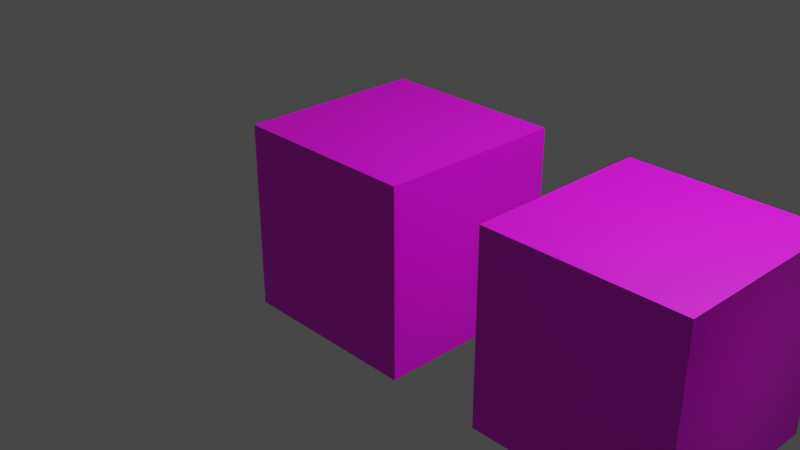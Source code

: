 # Source: 22_node_groups.blend  (saved by Blender 5.2.29; exported with 4.5.12 LTS)
import bpy
from mathutils import Matrix  # noqa: F401  (used for matrix-valued properties, if any)

bpy.ops.wm.read_factory_settings(use_empty=True)
scene = bpy.context.scene
scene.name = 'Scene'

# ---- collections
col_collection = bpy.data.collections.new('Collection'); scene.collection.children.link(col_collection)

# ---- images (referenced by path relative to the original .blend; pixels are not part of the script)
import os
ASSET_DIR = os.environ.get("B2B_ASSET_DIR", "")  # directory of the original .blend (textures are referenced by path, not embedded)
HERE = os.path.dirname(os.path.abspath(__file__))  # packed textures are extracted next to this script under _unpacked/

def load_image(name, relpath, width, height, colorspace="sRGB"):
    """Load a texture the original file referenced (path relative to the .blend, or extracted next to this script)."""
    p = next((c for c in (os.path.join(HERE, relpath), os.path.join(ASSET_DIR, relpath)) if relpath and os.path.exists(c)), "")
    if p:
        img = bpy.data.images.load(p, check_existing=True)
        img.name = name
    else:  # same state as the original file: an image datablock whose file is absent (Cycles renders it pink)
        img = bpy.data.images.new(name, width, height)
        img.source = "FILE"
        img.filepath = "//" + (relpath or name)
    img.colorspace_settings.name = colorspace
    return img
img_untitled = load_image('Untitled', '', 1024, 1024, 'sRGB')
img_untitled_001 = load_image('Untitled.001', '', 1024, 1024, 'sRGB')

# ---- materials (node trees are filled in below, after node groups)
mat_ref = bpy.data.materials.new('Ref')
mat_ref.alpha_threshold = 0.0
mat_ref.use_backface_culling_lightprobe_volume = False
mat_ref.use_transparent_shadow = False
mat_ref.roughness = 0.5
mat_ref.line_color = (0.0, 0.0, 0.0, 1.0)
mat_out = bpy.data.materials.new('out')
mat_out.alpha_threshold = 0.0
mat_out.use_backface_culling_lightprobe_volume = False
mat_out.use_transparent_shadow = False
mat_out.roughness = 0.5
mat_out.line_color = (0.0, 0.0, 0.0, 1.0)
mat_in = bpy.data.materials.new('in')
mat_in.alpha_threshold = 0.0
mat_in.use_backface_culling_lightprobe_volume = False
mat_in.use_transparent_shadow = False
mat_in.roughness = 0.5
mat_in.line_color = (0.0, 0.0, 0.0, 1.0)
mat_nested = bpy.data.materials.new('nested')
mat_nested.alpha_threshold = 0.0
mat_nested.use_backface_culling_lightprobe_volume = False
mat_nested.use_transparent_shadow = False
mat_nested.roughness = 0.5
mat_nested.line_color = (0.0, 0.0, 0.0, 1.0)
mat_2groups = bpy.data.materials.new('2groups')
mat_2groups.alpha_threshold = 0.0
mat_2groups.use_backface_culling_lightprobe_volume = False
mat_2groups.use_transparent_shadow = False
mat_2groups.roughness = 0.5
mat_2groups.line_color = (0.0, 0.0, 0.0, 1.0)
mat_test_001 = bpy.data.materials.new('test.001')
mat_test_001.alpha_threshold = 0.0
mat_test_001.use_backface_culling_lightprobe_volume = False
mat_test_001.use_transparent_shadow = False
mat_test_001.roughness = 0.5
mat_test_001.line_color = (0.0, 0.0, 0.0, 1.0)

# ---- node groups
ng_gltf_material_output = bpy.data.node_groups.new('glTF Material Output', 'ShaderNodeTree')
_s = ng_gltf_material_output.interface.new_socket(name='Occlusion', in_out='INPUT', socket_type='NodeSocketFloat')
_s = ng_gltf_material_output.interface.new_socket(name='Thickness', in_out='INPUT', socket_type='NodeSocketFloat')
_s = ng_gltf_material_output.interface.new_socket(name='Dispersion', in_out='INPUT', socket_type='NodeSocketFloat')
_s = ng_gltf_material_output.interface.new_socket(name='Iridescence Factor', in_out='INPUT', socket_type='NodeSocketFloat')
_s = ng_gltf_material_output.interface.new_socket(name='Iridescence Thickness Minimum', in_out='INPUT', socket_type='NodeSocketFloat')
_s.default_value = 100.0
_N = ng_gltf_material_output.nodes; _L = ng_gltf_material_output.links
n0 = _N.new('NodeGroupOutput'); n0.name = 'Group Output'; n0.location = (0, 0)
n1 = _N.new('NodeGroupInput'); n1.name = 'Group Input'; n1.location = (-200, 0)
n0.is_active_output = True
ng_nodegroup = bpy.data.node_groups.new('NodeGroup', 'ShaderNodeTree')
_s = ng_nodegroup.interface.new_socket(name='BSDF2', in_out='OUTPUT', socket_type='NodeSocketShader')
_N = ng_nodegroup.nodes; _L = ng_nodegroup.links
n0 = _N.new('ShaderNodeBsdfPrincipled'); n0.name = 'Principled BSDF'; n0.location = (281, 62)
n0.distribution = 'GGX'
n0.subsurface_method = 'RANDOM_WALK_SKIN'
n0.inputs[3].default_value = 1.45
n0.inputs[27].default_value = (0.0, 0.0, 0.0, 1.0)
n0.inputs[28].default_value = 1.0
n1 = _N.new('ShaderNodeTexImage'); n1.name = 'Image Texture'; n1.location = (-281, -62)
n1.image = img_untitled
n2 = _N.new('NodeGroupInput'); n2.name = 'Group Input'; n2.location = (-481, 0)
n3 = _N.new('NodeGroupOutput'); n3.name = 'Group Output'; n3.location = (571, 0)
_L.new(n0.outputs[0], n3.inputs[0])
_L.new(n1.outputs[0], n0.inputs[0])
n3.is_active_output = True
ng_nodegroup_002 = bpy.data.node_groups.new('NodeGroup.002', 'ShaderNodeTree')
_s = ng_nodegroup_002.interface.new_socket(name='BSDF', in_out='OUTPUT', socket_type='NodeSocketShader')
_s = ng_nodegroup_002.interface.new_socket(name='Base Color', in_out='INPUT', socket_type='NodeSocketColor')
_s.default_value = (0.8, 0.8, 0.8, 1.0)
_s = ng_nodegroup_002.interface.new_socket(name='Subsurface', in_out='INPUT', socket_type='NodeSocketFloat')
_s.subtype = 'FACTOR'
_s.min_value = 0.0
_s.max_value = 1.0
_s = ng_nodegroup_002.interface.new_socket(name='Subsurface Radius', in_out='INPUT', socket_type='NodeSocketVector')
_s.default_value = (1.0, 0.2, 0.1)
_s.min_value = 0.0
_s.max_value = 100.0
_s = ng_nodegroup_002.interface.new_socket(name='Subsurface Color', in_out='INPUT', socket_type='NodeSocketColor')
_s.default_value = (0.8, 0.8, 0.8, 1.0)
_s = ng_nodegroup_002.interface.new_socket(name='Subsurface IOR', in_out='INPUT', socket_type='NodeSocketFloat')
_s.subtype = 'FACTOR'
_s.default_value = 1.4
_s.min_value = 1.01
_s.max_value = 3.8
_s = ng_nodegroup_002.interface.new_socket(name='Subsurface Anisotropy', in_out='INPUT', socket_type='NodeSocketFloat')
_s.subtype = 'FACTOR'
_s.min_value = 0.0
_s.max_value = 1.0
_s = ng_nodegroup_002.interface.new_socket(name='Metallic', in_out='INPUT', socket_type='NodeSocketFloat')
_s.subtype = 'FACTOR'
_s.min_value = 0.0
_s.max_value = 1.0
_s = ng_nodegroup_002.interface.new_socket(name='Specular', in_out='INPUT', socket_type='NodeSocketFloat')
_s.subtype = 'FACTOR'
_s.default_value = 0.5
_s.min_value = 0.0
_s.max_value = 1.0
_s = ng_nodegroup_002.interface.new_socket(name='Specular Tint', in_out='INPUT', socket_type='NodeSocketFloat')
_s.subtype = 'FACTOR'
_s.min_value = 0.0
_s.max_value = 1.0
_s = ng_nodegroup_002.interface.new_socket(name='Roughness', in_out='INPUT', socket_type='NodeSocketFloat')
_s.subtype = 'FACTOR'
_s.default_value = 0.5
_s.min_value = 0.0
_s.max_value = 1.0
_s = ng_nodegroup_002.interface.new_socket(name='Anisotropic', in_out='INPUT', socket_type='NodeSocketFloat')
_s.subtype = 'FACTOR'
_s.min_value = 0.0
_s.max_value = 1.0
_s = ng_nodegroup_002.interface.new_socket(name='Anisotropic Rotation', in_out='INPUT', socket_type='NodeSocketFloat')
_s.subtype = 'FACTOR'
_s.min_value = 0.0
_s.max_value = 1.0
_s = ng_nodegroup_002.interface.new_socket(name='Sheen', in_out='INPUT', socket_type='NodeSocketFloat')
_s.subtype = 'FACTOR'
_s.min_value = 0.0
_s.max_value = 1.0
_s = ng_nodegroup_002.interface.new_socket(name='Sheen Tint', in_out='INPUT', socket_type='NodeSocketFloat')
_s.subtype = 'FACTOR'
_s.default_value = 0.5
_s.min_value = 0.0
_s.max_value = 1.0
_s = ng_nodegroup_002.interface.new_socket(name='Clearcoat', in_out='INPUT', socket_type='NodeSocketFloat')
_s.subtype = 'FACTOR'
_s.min_value = 0.0
_s.max_value = 1.0
_s = ng_nodegroup_002.interface.new_socket(name='Clearcoat Roughness', in_out='INPUT', socket_type='NodeSocketFloat')
_s.subtype = 'FACTOR'
_s.default_value = 0.03
_s.min_value = 0.0
_s.max_value = 1.0
_s = ng_nodegroup_002.interface.new_socket(name='IOR', in_out='INPUT', socket_type='NodeSocketFloat')
_s.default_value = 1.45
_s.min_value = 0.0
_s.max_value = 1000.0
_s = ng_nodegroup_002.interface.new_socket(name='Transmission', in_out='INPUT', socket_type='NodeSocketFloat')
_s.subtype = 'FACTOR'
_s.min_value = 0.0
_s.max_value = 1.0
_s = ng_nodegroup_002.interface.new_socket(name='Transmission Roughness', in_out='INPUT', socket_type='NodeSocketFloat')
_s.subtype = 'FACTOR'
_s.min_value = 0.0
_s.max_value = 1.0
_s = ng_nodegroup_002.interface.new_socket(name='Emission', in_out='INPUT', socket_type='NodeSocketColor')
_s = ng_nodegroup_002.interface.new_socket(name='Emission Strength', in_out='INPUT', socket_type='NodeSocketFloat')
_s.default_value = 1.0
_s.min_value = 0.0
_s.max_value = 1e+06
_s = ng_nodegroup_002.interface.new_socket(name='Alpha', in_out='INPUT', socket_type='NodeSocketFloat')
_s.subtype = 'FACTOR'
_s.default_value = 1.0
_s.min_value = 0.0
_s.max_value = 1.0
_s = ng_nodegroup_002.interface.new_socket(name='Normal', in_out='INPUT', socket_type='NodeSocketVector')
_s.min_value = -1.0
_s.max_value = 1.0
_s.hide_value = True
_s = ng_nodegroup_002.interface.new_socket(name='Clearcoat Normal', in_out='INPUT', socket_type='NodeSocketVector')
_s.min_value = -1.0
_s.max_value = 1.0
_s.hide_value = True
_s = ng_nodegroup_002.interface.new_socket(name='Tangent', in_out='INPUT', socket_type='NodeSocketVector')
_s.min_value = -1.0
_s.max_value = 1.0
_s.hide_value = True
_N = ng_nodegroup_002.nodes; _L = ng_nodegroup_002.links
n0 = _N.new('ShaderNodeBsdfPrincipled'); n0.name = 'Principled BSDF'; n0.location = (0, 0)
n0.distribution = 'GGX'
n0.subsurface_method = 'RANDOM_WALK_SKIN'
n0.inputs[8].default_value = 1.0
n0.inputs[21].default_value = 1.2
n0.inputs[26].default_value = (0.2, 0.2, 0.2, 1.0)
n1 = _N.new('NodeGroupInput'); n1.name = 'Group Input'; n1.location = (-200, 0)
n2 = _N.new('NodeGroupOutput'); n2.name = 'Group Output'; n2.location = (290, 0)
n3 = _N.new('ShaderNodeMix'); n3.name = 'Mix'; n3.location = (-170, -120)
n3.data_type = 'RGBA'
n4 = _N.new('ShaderNodeMix'); n4.name = 'Mix.001'; n4.location = (-270, -120)
n4.data_type = 'RGBA'
n4.inputs[6].default_value = (0.8, 0.8, 0.8, 1.0)
n4.inputs[7].default_value = (1.0, 1.0, 1.0, 1.0)
n5 = _N.new('ShaderNodeMix'); n5.name = 'Mix.002'; n5.location = (-170, -120)
n5.data_type = 'RGBA'
n5.inputs[6].default_value = (1.0, 1.0, 1.0, 1.0)
_L.new(n0.outputs[0], n2.inputs[0])
_L.new(n1.outputs[2], n0.inputs[9])
_L.new(n1.outputs[4], n0.inputs[11])
_L.new(n1.outputs[5], n0.inputs[12])
_L.new(n1.outputs[6], n0.inputs[1])
_L.new(n1.outputs[7], n0.inputs[13])
_L.new(n1.outputs[9], n0.inputs[2])
_L.new(n1.outputs[10], n0.inputs[15])
_L.new(n1.outputs[11], n0.inputs[16])
_L.new(n1.outputs[12], n0.inputs[24])
_L.new(n1.outputs[14], n0.inputs[19])
_L.new(n1.outputs[15], n0.inputs[20])
_L.new(n1.outputs[16], n0.inputs[3])
_L.new(n1.outputs[17], n0.inputs[18])
_L.new(n1.outputs[19], n0.inputs[27])
_L.new(n1.outputs[20], n0.inputs[28])
_L.new(n1.outputs[21], n0.inputs[4])
_L.new(n1.outputs[22], n0.inputs[5])
_L.new(n1.outputs[23], n0.inputs[23])
_L.new(n1.outputs[24], n0.inputs[17])
_L.new(n1.outputs[0], n3.inputs[6])
_L.new(n1.outputs[3], n3.inputs[7])
_L.new(n1.outputs[1], n3.inputs[0])
_L.new(n1.outputs[1], n0.inputs[10])
_L.new(n3.outputs[2], n0.inputs[0])
_L.new(n1.outputs[6], n4.inputs[0])
_L.new(n4.outputs[2], n5.inputs[7])
_L.new(n1.outputs[8], n5.inputs[0])
_L.new(n5.outputs[2], n0.inputs[14])
n2.is_active_output = True
ng_nodegroup_001 = bpy.data.node_groups.new('NodeGroup.001', 'ShaderNodeTree')
_s = ng_nodegroup_001.interface.new_socket(name='BSDF', in_out='OUTPUT', socket_type='NodeSocketShader')
_s = ng_nodegroup_001.interface.new_socket(name='Subsurface', in_out='INPUT', socket_type='NodeSocketFloat')
_s.subtype = 'FACTOR'
_s.min_value = 0.0
_s.max_value = 1.0
_s = ng_nodegroup_001.interface.new_socket(name='Subsurface Radius', in_out='INPUT', socket_type='NodeSocketVector')
_s.default_value = (1.0, 0.2, 0.1)
_s.min_value = 0.0
_s.max_value = 100.0
_s = ng_nodegroup_001.interface.new_socket(name='Subsurface Color', in_out='INPUT', socket_type='NodeSocketColor')
_s.default_value = (0.8, 0.8, 0.8, 1.0)
_s = ng_nodegroup_001.interface.new_socket(name='Subsurface IOR', in_out='INPUT', socket_type='NodeSocketFloat')
_s.subtype = 'FACTOR'
_s.default_value = 1.4
_s.min_value = 1.01
_s.max_value = 3.8
_s = ng_nodegroup_001.interface.new_socket(name='Subsurface Anisotropy', in_out='INPUT', socket_type='NodeSocketFloat')
_s.subtype = 'FACTOR'
_s.min_value = 0.0
_s.max_value = 1.0
_s = ng_nodegroup_001.interface.new_socket(name='Metallic', in_out='INPUT', socket_type='NodeSocketFloat')
_s.subtype = 'FACTOR'
_s.min_value = 0.0
_s.max_value = 1.0
_s = ng_nodegroup_001.interface.new_socket(name='Specular', in_out='INPUT', socket_type='NodeSocketFloat')
_s.subtype = 'FACTOR'
_s.default_value = 0.5
_s.min_value = 0.0
_s.max_value = 1.0
_s = ng_nodegroup_001.interface.new_socket(name='Specular Tint', in_out='INPUT', socket_type='NodeSocketFloat')
_s.subtype = 'FACTOR'
_s.min_value = 0.0
_s.max_value = 1.0
_s = ng_nodegroup_001.interface.new_socket(name='Roughness', in_out='INPUT', socket_type='NodeSocketFloat')
_s.subtype = 'FACTOR'
_s.default_value = 0.5
_s.min_value = 0.0
_s.max_value = 1.0
_s = ng_nodegroup_001.interface.new_socket(name='Anisotropic', in_out='INPUT', socket_type='NodeSocketFloat')
_s.subtype = 'FACTOR'
_s.min_value = 0.0
_s.max_value = 1.0
_s = ng_nodegroup_001.interface.new_socket(name='Anisotropic Rotation', in_out='INPUT', socket_type='NodeSocketFloat')
_s.subtype = 'FACTOR'
_s.min_value = 0.0
_s.max_value = 1.0
_s = ng_nodegroup_001.interface.new_socket(name='Sheen', in_out='INPUT', socket_type='NodeSocketFloat')
_s.subtype = 'FACTOR'
_s.min_value = 0.0
_s.max_value = 1.0
_s = ng_nodegroup_001.interface.new_socket(name='Sheen Tint', in_out='INPUT', socket_type='NodeSocketFloat')
_s.subtype = 'FACTOR'
_s.default_value = 0.5
_s.min_value = 0.0
_s.max_value = 1.0
_s = ng_nodegroup_001.interface.new_socket(name='Clearcoat', in_out='INPUT', socket_type='NodeSocketFloat')
_s.subtype = 'FACTOR'
_s.min_value = 0.0
_s.max_value = 1.0
_s = ng_nodegroup_001.interface.new_socket(name='Clearcoat Roughness', in_out='INPUT', socket_type='NodeSocketFloat')
_s.subtype = 'FACTOR'
_s.default_value = 0.03
_s.min_value = 0.0
_s.max_value = 1.0
_s = ng_nodegroup_001.interface.new_socket(name='IOR', in_out='INPUT', socket_type='NodeSocketFloat')
_s.default_value = 1.45
_s.min_value = 0.0
_s.max_value = 1000.0
_s = ng_nodegroup_001.interface.new_socket(name='Transmission', in_out='INPUT', socket_type='NodeSocketFloat')
_s.subtype = 'FACTOR'
_s.min_value = 0.0
_s.max_value = 1.0
_s = ng_nodegroup_001.interface.new_socket(name='Transmission Roughness', in_out='INPUT', socket_type='NodeSocketFloat')
_s.subtype = 'FACTOR'
_s.min_value = 0.0
_s.max_value = 1.0
_s = ng_nodegroup_001.interface.new_socket(name='Emission', in_out='INPUT', socket_type='NodeSocketColor')
_s = ng_nodegroup_001.interface.new_socket(name='Emission Strength', in_out='INPUT', socket_type='NodeSocketFloat')
_s.default_value = 1.0
_s.min_value = 0.0
_s.max_value = 1e+06
_s = ng_nodegroup_001.interface.new_socket(name='Alpha', in_out='INPUT', socket_type='NodeSocketFloat')
_s.subtype = 'FACTOR'
_s.default_value = 1.0
_s.min_value = 0.0
_s.max_value = 1.0
_s = ng_nodegroup_001.interface.new_socket(name='Normal', in_out='INPUT', socket_type='NodeSocketVector')
_s.min_value = -1.0
_s.max_value = 1.0
_s.hide_value = True
_s = ng_nodegroup_001.interface.new_socket(name='Clearcoat Normal', in_out='INPUT', socket_type='NodeSocketVector')
_s.min_value = -1.0
_s.max_value = 1.0
_s.hide_value = True
_s = ng_nodegroup_001.interface.new_socket(name='Tangent', in_out='INPUT', socket_type='NodeSocketVector')
_s.min_value = -1.0
_s.max_value = 1.0
_s.hide_value = True
_N = ng_nodegroup_001.nodes; _L = ng_nodegroup_001.links
n0 = _N.new('ShaderNodeBsdfPrincipled'); n0.name = 'Principled BSDF'; n0.location = (140, -70)
n0.distribution = 'GGX'
n0.subsurface_method = 'RANDOM_WALK_SKIN'
n0.inputs[8].default_value = 1.0
n0.inputs[21].default_value = 1.2
n0.inputs[26].default_value = (0.2, 0.2, 0.2, 1.0)
n1 = _N.new('ShaderNodeTexImage'); n1.name = 'Image Texture'; n1.location = (-140, 70)
n1.image = img_untitled_001
n2 = _N.new('NodeGroupInput'); n2.name = 'Group Input'; n2.location = (-340, 0)
n3 = _N.new('NodeGroupOutput'); n3.name = 'Group Output'; n3.location = (430, 0)
n4 = _N.new('ShaderNodeMix'); n4.name = 'Mix'; n4.location = (-30, -190)
n4.data_type = 'RGBA'
n5 = _N.new('ShaderNodeMix'); n5.name = 'Mix.001'; n5.location = (-130, -190)
n5.data_type = 'RGBA'
n5.inputs[6].default_value = (0.8, 0.8, 0.8, 1.0)
n5.inputs[7].default_value = (1.0, 1.0, 1.0, 1.0)
n6 = _N.new('ShaderNodeMix'); n6.name = 'Mix.002'; n6.location = (-30, -190)
n6.data_type = 'RGBA'
n6.inputs[6].default_value = (1.0, 1.0, 1.0, 1.0)
_L.new(n0.outputs[0], n3.inputs[0])
_L.new(n2.outputs[1], n0.inputs[9])
_L.new(n2.outputs[3], n0.inputs[11])
_L.new(n2.outputs[4], n0.inputs[12])
_L.new(n2.outputs[5], n0.inputs[1])
_L.new(n2.outputs[6], n0.inputs[13])
_L.new(n2.outputs[8], n0.inputs[2])
_L.new(n2.outputs[9], n0.inputs[15])
_L.new(n2.outputs[10], n0.inputs[16])
_L.new(n2.outputs[11], n0.inputs[24])
_L.new(n2.outputs[13], n0.inputs[19])
_L.new(n2.outputs[14], n0.inputs[20])
_L.new(n2.outputs[15], n0.inputs[3])
_L.new(n2.outputs[16], n0.inputs[18])
_L.new(n2.outputs[18], n0.inputs[27])
_L.new(n2.outputs[19], n0.inputs[28])
_L.new(n2.outputs[20], n0.inputs[4])
_L.new(n2.outputs[21], n0.inputs[5])
_L.new(n2.outputs[22], n0.inputs[23])
_L.new(n2.outputs[23], n0.inputs[17])
_L.new(n1.outputs[0], n4.inputs[6])
_L.new(n2.outputs[2], n4.inputs[7])
_L.new(n2.outputs[0], n4.inputs[0])
_L.new(n2.outputs[0], n0.inputs[10])
_L.new(n4.outputs[2], n0.inputs[0])
_L.new(n2.outputs[5], n5.inputs[0])
_L.new(n5.outputs[2], n6.inputs[7])
_L.new(n2.outputs[7], n6.inputs[0])
_L.new(n6.outputs[2], n0.inputs[14])
n3.is_active_output = True
ng_nodegroup_004 = bpy.data.node_groups.new('NodeGroup.004', 'ShaderNodeTree')
_s = ng_nodegroup_004.interface.new_socket(name='BSDF', in_out='OUTPUT', socket_type='NodeSocketShader')
_s = ng_nodegroup_004.interface.new_socket(name='Base Color', in_out='INPUT', socket_type='NodeSocketColor')
_s.default_value = (0.8, 0.8, 0.8, 1.0)
_s = ng_nodegroup_004.interface.new_socket(name='Subsurface', in_out='INPUT', socket_type='NodeSocketFloat')
_s.subtype = 'FACTOR'
_s.min_value = 0.0
_s.max_value = 1.0
_s = ng_nodegroup_004.interface.new_socket(name='Subsurface Radius', in_out='INPUT', socket_type='NodeSocketVector')
_s.default_value = (1.0, 0.2, 0.1)
_s.min_value = 0.0
_s.max_value = 100.0
_s = ng_nodegroup_004.interface.new_socket(name='Subsurface Color', in_out='INPUT', socket_type='NodeSocketColor')
_s.default_value = (0.8, 0.8, 0.8, 1.0)
_s = ng_nodegroup_004.interface.new_socket(name='Subsurface IOR', in_out='INPUT', socket_type='NodeSocketFloat')
_s.subtype = 'FACTOR'
_s.default_value = 1.4
_s.min_value = 1.01
_s.max_value = 3.8
_s = ng_nodegroup_004.interface.new_socket(name='Subsurface Anisotropy', in_out='INPUT', socket_type='NodeSocketFloat')
_s.subtype = 'FACTOR'
_s.min_value = 0.0
_s.max_value = 1.0
_s = ng_nodegroup_004.interface.new_socket(name='Metallic', in_out='INPUT', socket_type='NodeSocketFloat')
_s.subtype = 'FACTOR'
_s.min_value = 0.0
_s.max_value = 1.0
_s = ng_nodegroup_004.interface.new_socket(name='Specular', in_out='INPUT', socket_type='NodeSocketFloat')
_s.subtype = 'FACTOR'
_s.default_value = 0.5
_s.min_value = 0.0
_s.max_value = 1.0
_s = ng_nodegroup_004.interface.new_socket(name='Specular Tint', in_out='INPUT', socket_type='NodeSocketFloat')
_s.subtype = 'FACTOR'
_s.min_value = 0.0
_s.max_value = 1.0
_s = ng_nodegroup_004.interface.new_socket(name='Roughness', in_out='INPUT', socket_type='NodeSocketFloat')
_s.subtype = 'FACTOR'
_s.default_value = 0.5
_s.min_value = 0.0
_s.max_value = 1.0
_s = ng_nodegroup_004.interface.new_socket(name='Anisotropic', in_out='INPUT', socket_type='NodeSocketFloat')
_s.subtype = 'FACTOR'
_s.min_value = 0.0
_s.max_value = 1.0
_s = ng_nodegroup_004.interface.new_socket(name='Anisotropic Rotation', in_out='INPUT', socket_type='NodeSocketFloat')
_s.subtype = 'FACTOR'
_s.min_value = 0.0
_s.max_value = 1.0
_s = ng_nodegroup_004.interface.new_socket(name='Sheen', in_out='INPUT', socket_type='NodeSocketFloat')
_s.subtype = 'FACTOR'
_s.min_value = 0.0
_s.max_value = 1.0
_s = ng_nodegroup_004.interface.new_socket(name='Sheen Tint', in_out='INPUT', socket_type='NodeSocketFloat')
_s.subtype = 'FACTOR'
_s.default_value = 0.5
_s.min_value = 0.0
_s.max_value = 1.0
_s = ng_nodegroup_004.interface.new_socket(name='Clearcoat', in_out='INPUT', socket_type='NodeSocketFloat')
_s.subtype = 'FACTOR'
_s.min_value = 0.0
_s.max_value = 1.0
_s = ng_nodegroup_004.interface.new_socket(name='Clearcoat Roughness', in_out='INPUT', socket_type='NodeSocketFloat')
_s.subtype = 'FACTOR'
_s.default_value = 0.03
_s.min_value = 0.0
_s.max_value = 1.0
_s = ng_nodegroup_004.interface.new_socket(name='IOR', in_out='INPUT', socket_type='NodeSocketFloat')
_s.default_value = 1.45
_s.min_value = 0.0
_s.max_value = 1000.0
_s = ng_nodegroup_004.interface.new_socket(name='Transmission', in_out='INPUT', socket_type='NodeSocketFloat')
_s.subtype = 'FACTOR'
_s.min_value = 0.0
_s.max_value = 1.0
_s = ng_nodegroup_004.interface.new_socket(name='Transmission Roughness', in_out='INPUT', socket_type='NodeSocketFloat')
_s.subtype = 'FACTOR'
_s.min_value = 0.0
_s.max_value = 1.0
_s = ng_nodegroup_004.interface.new_socket(name='Emission', in_out='INPUT', socket_type='NodeSocketColor')
_s = ng_nodegroup_004.interface.new_socket(name='Emission Strength', in_out='INPUT', socket_type='NodeSocketFloat')
_s.default_value = 1.0
_s.min_value = 0.0
_s.max_value = 1e+06
_s = ng_nodegroup_004.interface.new_socket(name='Alpha', in_out='INPUT', socket_type='NodeSocketFloat')
_s.subtype = 'FACTOR'
_s.default_value = 1.0
_s.min_value = 0.0
_s.max_value = 1.0
_s = ng_nodegroup_004.interface.new_socket(name='Normal', in_out='INPUT', socket_type='NodeSocketVector')
_s.min_value = -1.0
_s.max_value = 1.0
_s.hide_value = True
_s = ng_nodegroup_004.interface.new_socket(name='Clearcoat Normal', in_out='INPUT', socket_type='NodeSocketVector')
_s.min_value = -1.0
_s.max_value = 1.0
_s.hide_value = True
_s = ng_nodegroup_004.interface.new_socket(name='Tangent', in_out='INPUT', socket_type='NodeSocketVector')
_s.min_value = -1.0
_s.max_value = 1.0
_s.hide_value = True
_N = ng_nodegroup_004.nodes; _L = ng_nodegroup_004.links
n0 = _N.new('NodeGroupOutput'); n0.name = 'Group Output'; n0.location = (160, -20)
n1 = _N.new('NodeGroupInput'); n1.name = 'Group Input'; n1.location = (-773, -80)
n2 = _N.new('ShaderNodeGroup'); n2.name = 'Group'; n2.location = (-260, 50)
n2.node_tree = ng_nodegroup_001
_L.new(n2.outputs[0], n0.inputs[0])
_L.new(n1.outputs[1], n2.inputs[0])
_L.new(n1.outputs[2], n2.inputs[1])
_L.new(n1.outputs[3], n2.inputs[2])
_L.new(n1.outputs[4], n2.inputs[3])
_L.new(n1.outputs[5], n2.inputs[4])
_L.new(n1.outputs[6], n2.inputs[5])
_L.new(n1.outputs[7], n2.inputs[6])
_L.new(n1.outputs[8], n2.inputs[7])
_L.new(n1.outputs[9], n2.inputs[8])
_L.new(n1.outputs[10], n2.inputs[9])
_L.new(n1.outputs[11], n2.inputs[10])
_L.new(n1.outputs[12], n2.inputs[11])
_L.new(n1.outputs[13], n2.inputs[12])
_L.new(n1.outputs[14], n2.inputs[13])
_L.new(n1.outputs[15], n2.inputs[14])
_L.new(n1.outputs[16], n2.inputs[15])
_L.new(n1.outputs[17], n2.inputs[16])
_L.new(n1.outputs[18], n2.inputs[17])
_L.new(n1.outputs[19], n2.inputs[18])
_L.new(n1.outputs[20], n2.inputs[19])
_L.new(n1.outputs[21], n2.inputs[20])
_L.new(n1.outputs[22], n2.inputs[21])
_L.new(n1.outputs[23], n2.inputs[22])
_L.new(n1.outputs[24], n2.inputs[23])
n0.is_active_output = True
ng_nodegroup_003 = bpy.data.node_groups.new('NodeGroup.003', 'ShaderNodeTree')
_s = ng_nodegroup_003.interface.new_socket(name='BSDF', in_out='OUTPUT', socket_type='NodeSocketShader')
_s = ng_nodegroup_003.interface.new_socket(name='Base Color', in_out='INPUT', socket_type='NodeSocketColor')
_s.default_value = (0.8, 0.8, 0.8, 1.0)
_s = ng_nodegroup_003.interface.new_socket(name='Subsurface', in_out='INPUT', socket_type='NodeSocketFloat')
_s.subtype = 'FACTOR'
_s.min_value = 0.0
_s.max_value = 1.0
_s = ng_nodegroup_003.interface.new_socket(name='Subsurface Radius', in_out='INPUT', socket_type='NodeSocketVector')
_s.default_value = (1.0, 0.2, 0.1)
_s.min_value = 0.0
_s.max_value = 100.0
_s = ng_nodegroup_003.interface.new_socket(name='Subsurface Color', in_out='INPUT', socket_type='NodeSocketColor')
_s.default_value = (0.8, 0.8, 0.8, 1.0)
_s = ng_nodegroup_003.interface.new_socket(name='Subsurface IOR', in_out='INPUT', socket_type='NodeSocketFloat')
_s.subtype = 'FACTOR'
_s.default_value = 1.4
_s.min_value = 1.01
_s.max_value = 3.8
_s = ng_nodegroup_003.interface.new_socket(name='Subsurface Anisotropy', in_out='INPUT', socket_type='NodeSocketFloat')
_s.subtype = 'FACTOR'
_s.min_value = 0.0
_s.max_value = 1.0
_s = ng_nodegroup_003.interface.new_socket(name='Metallic', in_out='INPUT', socket_type='NodeSocketFloat')
_s.subtype = 'FACTOR'
_s.min_value = 0.0
_s.max_value = 1.0
_s = ng_nodegroup_003.interface.new_socket(name='Specular', in_out='INPUT', socket_type='NodeSocketFloat')
_s.subtype = 'FACTOR'
_s.default_value = 0.5
_s.min_value = 0.0
_s.max_value = 1.0
_s = ng_nodegroup_003.interface.new_socket(name='Specular Tint', in_out='INPUT', socket_type='NodeSocketFloat')
_s.subtype = 'FACTOR'
_s.min_value = 0.0
_s.max_value = 1.0
_s = ng_nodegroup_003.interface.new_socket(name='Roughness', in_out='INPUT', socket_type='NodeSocketFloat')
_s.subtype = 'FACTOR'
_s.default_value = 0.5
_s.min_value = 0.0
_s.max_value = 1.0
_s = ng_nodegroup_003.interface.new_socket(name='Anisotropic', in_out='INPUT', socket_type='NodeSocketFloat')
_s.subtype = 'FACTOR'
_s.min_value = 0.0
_s.max_value = 1.0
_s = ng_nodegroup_003.interface.new_socket(name='Anisotropic Rotation', in_out='INPUT', socket_type='NodeSocketFloat')
_s.subtype = 'FACTOR'
_s.min_value = 0.0
_s.max_value = 1.0
_s = ng_nodegroup_003.interface.new_socket(name='Sheen', in_out='INPUT', socket_type='NodeSocketFloat')
_s.subtype = 'FACTOR'
_s.min_value = 0.0
_s.max_value = 1.0
_s = ng_nodegroup_003.interface.new_socket(name='Sheen Tint', in_out='INPUT', socket_type='NodeSocketFloat')
_s.subtype = 'FACTOR'
_s.default_value = 0.5
_s.min_value = 0.0
_s.max_value = 1.0
_s = ng_nodegroup_003.interface.new_socket(name='Clearcoat', in_out='INPUT', socket_type='NodeSocketFloat')
_s.subtype = 'FACTOR'
_s.min_value = 0.0
_s.max_value = 1.0
_s = ng_nodegroup_003.interface.new_socket(name='Clearcoat Roughness', in_out='INPUT', socket_type='NodeSocketFloat')
_s.subtype = 'FACTOR'
_s.default_value = 0.03
_s.min_value = 0.0
_s.max_value = 1.0
_s = ng_nodegroup_003.interface.new_socket(name='IOR', in_out='INPUT', socket_type='NodeSocketFloat')
_s.default_value = 1.45
_s.min_value = 0.0
_s.max_value = 1000.0
_s = ng_nodegroup_003.interface.new_socket(name='Transmission', in_out='INPUT', socket_type='NodeSocketFloat')
_s.subtype = 'FACTOR'
_s.min_value = 0.0
_s.max_value = 1.0
_s = ng_nodegroup_003.interface.new_socket(name='Transmission Roughness', in_out='INPUT', socket_type='NodeSocketFloat')
_s.subtype = 'FACTOR'
_s.min_value = 0.0
_s.max_value = 1.0
_s = ng_nodegroup_003.interface.new_socket(name='Emission', in_out='INPUT', socket_type='NodeSocketColor')
_s = ng_nodegroup_003.interface.new_socket(name='Emission Strength', in_out='INPUT', socket_type='NodeSocketFloat')
_s.default_value = 1.0
_s.min_value = 0.0
_s.max_value = 1e+06
_s = ng_nodegroup_003.interface.new_socket(name='Alpha', in_out='INPUT', socket_type='NodeSocketFloat')
_s.subtype = 'FACTOR'
_s.default_value = 1.0
_s.min_value = 0.0
_s.max_value = 1.0
_s = ng_nodegroup_003.interface.new_socket(name='Normal', in_out='INPUT', socket_type='NodeSocketVector')
_s.min_value = -1.0
_s.max_value = 1.0
_s.hide_value = True
_s = ng_nodegroup_003.interface.new_socket(name='Clearcoat Normal', in_out='INPUT', socket_type='NodeSocketVector')
_s.min_value = -1.0
_s.max_value = 1.0
_s.hide_value = True
_s = ng_nodegroup_003.interface.new_socket(name='Tangent', in_out='INPUT', socket_type='NodeSocketVector')
_s.min_value = -1.0
_s.max_value = 1.0
_s.hide_value = True
_N = ng_nodegroup_003.nodes; _L = ng_nodegroup_003.links
n0 = _N.new('NodeGroupOutput'); n0.name = 'Group Output'; n0.location = (523, 5)
n1 = _N.new('NodeGroupInput'); n1.name = 'Group Input'; n1.location = (-606, 10)
n2 = _N.new('ShaderNodeGroup'); n2.name = 'Group'; n2.location = (0, 0)
n2.node_tree = ng_nodegroup_004
_L.new(n1.outputs[0], n2.inputs[0])
_L.new(n2.outputs[0], n0.inputs[0])
_L.new(n1.outputs[1], n2.inputs[1])
_L.new(n1.outputs[2], n2.inputs[2])
_L.new(n1.outputs[3], n2.inputs[3])
_L.new(n1.outputs[4], n2.inputs[4])
_L.new(n1.outputs[5], n2.inputs[5])
_L.new(n1.outputs[6], n2.inputs[6])
_L.new(n1.outputs[7], n2.inputs[7])
_L.new(n1.outputs[8], n2.inputs[8])
_L.new(n1.outputs[9], n2.inputs[9])
_L.new(n1.outputs[10], n2.inputs[10])
_L.new(n1.outputs[11], n2.inputs[11])
_L.new(n1.outputs[12], n2.inputs[12])
_L.new(n1.outputs[13], n2.inputs[13])
_L.new(n1.outputs[14], n2.inputs[14])
_L.new(n1.outputs[15], n2.inputs[15])
_L.new(n1.outputs[16], n2.inputs[16])
_L.new(n1.outputs[17], n2.inputs[17])
_L.new(n1.outputs[18], n2.inputs[18])
_L.new(n1.outputs[19], n2.inputs[19])
_L.new(n1.outputs[20], n2.inputs[20])
_L.new(n1.outputs[21], n2.inputs[21])
_L.new(n1.outputs[22], n2.inputs[22])
_L.new(n1.outputs[23], n2.inputs[23])
_L.new(n1.outputs[24], n2.inputs[24])
n0.is_active_output = True
ng_nodegroup_005 = bpy.data.node_groups.new('NodeGroup.005', 'ShaderNodeTree')
_s = ng_nodegroup_005.interface.new_socket(name='Color', in_out='OUTPUT', socket_type='NodeSocketColor')
_s.default_value = (0.0, 0.0, 0.0, 0.0)
_s = ng_nodegroup_005.interface.new_socket(name='Alpha', in_out='OUTPUT', socket_type='NodeSocketFloat')
_s = ng_nodegroup_005.interface.new_socket(name='Vector', in_out='INPUT', socket_type='NodeSocketVector')
_s.hide_value = True
_N = ng_nodegroup_005.nodes; _L = ng_nodegroup_005.links
n0 = _N.new('ShaderNodeTexImage'); n0.name = 'Image Texture'; n0.location = (0, 0)
n0.image = img_untitled
n1 = _N.new('NodeGroupInput'); n1.name = 'Group Input'; n1.location = (-200, 0)
n2 = _N.new('NodeGroupOutput'); n2.name = 'Group Output'; n2.location = (290, 0)
_L.new(n0.outputs[0], n2.inputs[0])
_L.new(n1.outputs[0], n0.inputs[0])
_L.new(n0.outputs[1], n2.inputs[1])
n2.is_active_output = True
ng_nodegroup_006 = bpy.data.node_groups.new('NodeGroup.006', 'ShaderNodeTree')
_s = ng_nodegroup_006.interface.new_socket(name='BSDF', in_out='OUTPUT', socket_type='NodeSocketShader')
_s = ng_nodegroup_006.interface.new_socket(name='Base Color', in_out='INPUT', socket_type='NodeSocketColor')
_s.default_value = (0.8, 0.8, 0.8, 1.0)
_s = ng_nodegroup_006.interface.new_socket(name='Subsurface', in_out='INPUT', socket_type='NodeSocketFloat')
_s.subtype = 'FACTOR'
_s.min_value = 0.0
_s.max_value = 1.0
_s = ng_nodegroup_006.interface.new_socket(name='Subsurface Radius', in_out='INPUT', socket_type='NodeSocketVector')
_s.default_value = (1.0, 0.2, 0.1)
_s.min_value = 0.0
_s.max_value = 100.0
_s = ng_nodegroup_006.interface.new_socket(name='Subsurface Color', in_out='INPUT', socket_type='NodeSocketColor')
_s.default_value = (0.8, 0.8, 0.8, 1.0)
_s = ng_nodegroup_006.interface.new_socket(name='Subsurface IOR', in_out='INPUT', socket_type='NodeSocketFloat')
_s.subtype = 'FACTOR'
_s.default_value = 1.4
_s.min_value = 1.01
_s.max_value = 3.8
_s = ng_nodegroup_006.interface.new_socket(name='Subsurface Anisotropy', in_out='INPUT', socket_type='NodeSocketFloat')
_s.subtype = 'FACTOR'
_s.min_value = 0.0
_s.max_value = 1.0
_s = ng_nodegroup_006.interface.new_socket(name='Metallic', in_out='INPUT', socket_type='NodeSocketFloat')
_s.subtype = 'FACTOR'
_s.min_value = 0.0
_s.max_value = 1.0
_s = ng_nodegroup_006.interface.new_socket(name='Specular', in_out='INPUT', socket_type='NodeSocketFloat')
_s.subtype = 'FACTOR'
_s.default_value = 0.5
_s.min_value = 0.0
_s.max_value = 1.0
_s = ng_nodegroup_006.interface.new_socket(name='Specular Tint', in_out='INPUT', socket_type='NodeSocketFloat')
_s.subtype = 'FACTOR'
_s.min_value = 0.0
_s.max_value = 1.0
_s = ng_nodegroup_006.interface.new_socket(name='Roughness', in_out='INPUT', socket_type='NodeSocketFloat')
_s.subtype = 'FACTOR'
_s.default_value = 0.5
_s.min_value = 0.0
_s.max_value = 1.0
_s = ng_nodegroup_006.interface.new_socket(name='Anisotropic', in_out='INPUT', socket_type='NodeSocketFloat')
_s.subtype = 'FACTOR'
_s.min_value = 0.0
_s.max_value = 1.0
_s = ng_nodegroup_006.interface.new_socket(name='Anisotropic Rotation', in_out='INPUT', socket_type='NodeSocketFloat')
_s.subtype = 'FACTOR'
_s.min_value = 0.0
_s.max_value = 1.0
_s = ng_nodegroup_006.interface.new_socket(name='Sheen', in_out='INPUT', socket_type='NodeSocketFloat')
_s.subtype = 'FACTOR'
_s.min_value = 0.0
_s.max_value = 1.0
_s = ng_nodegroup_006.interface.new_socket(name='Sheen Tint', in_out='INPUT', socket_type='NodeSocketFloat')
_s.subtype = 'FACTOR'
_s.default_value = 0.5
_s.min_value = 0.0
_s.max_value = 1.0
_s = ng_nodegroup_006.interface.new_socket(name='Clearcoat', in_out='INPUT', socket_type='NodeSocketFloat')
_s.subtype = 'FACTOR'
_s.min_value = 0.0
_s.max_value = 1.0
_s = ng_nodegroup_006.interface.new_socket(name='Clearcoat Roughness', in_out='INPUT', socket_type='NodeSocketFloat')
_s.subtype = 'FACTOR'
_s.default_value = 0.03
_s.min_value = 0.0
_s.max_value = 1.0
_s = ng_nodegroup_006.interface.new_socket(name='IOR', in_out='INPUT', socket_type='NodeSocketFloat')
_s.default_value = 1.45
_s.min_value = 0.0
_s.max_value = 1000.0
_s = ng_nodegroup_006.interface.new_socket(name='Transmission', in_out='INPUT', socket_type='NodeSocketFloat')
_s.subtype = 'FACTOR'
_s.min_value = 0.0
_s.max_value = 1.0
_s = ng_nodegroup_006.interface.new_socket(name='Transmission Roughness', in_out='INPUT', socket_type='NodeSocketFloat')
_s.subtype = 'FACTOR'
_s.min_value = 0.0
_s.max_value = 1.0
_s = ng_nodegroup_006.interface.new_socket(name='Emission', in_out='INPUT', socket_type='NodeSocketColor')
_s = ng_nodegroup_006.interface.new_socket(name='Emission Strength', in_out='INPUT', socket_type='NodeSocketFloat')
_s.default_value = 1.0
_s.min_value = 0.0
_s.max_value = 1e+06
_s = ng_nodegroup_006.interface.new_socket(name='Alpha', in_out='INPUT', socket_type='NodeSocketFloat')
_s.subtype = 'FACTOR'
_s.default_value = 1.0
_s.min_value = 0.0
_s.max_value = 1.0
_s = ng_nodegroup_006.interface.new_socket(name='Normal', in_out='INPUT', socket_type='NodeSocketVector')
_s.min_value = -1.0
_s.max_value = 1.0
_s.hide_value = True
_s = ng_nodegroup_006.interface.new_socket(name='Clearcoat Normal', in_out='INPUT', socket_type='NodeSocketVector')
_s.min_value = -1.0
_s.max_value = 1.0
_s.hide_value = True
_s = ng_nodegroup_006.interface.new_socket(name='Tangent', in_out='INPUT', socket_type='NodeSocketVector')
_s.min_value = -1.0
_s.max_value = 1.0
_s.hide_value = True
_N = ng_nodegroup_006.nodes; _L = ng_nodegroup_006.links
n0 = _N.new('NodeGroupInput'); n0.name = 'Group Input'; n0.location = (-200, 0)
n1 = _N.new('NodeGroupOutput'); n1.name = 'Group Output'; n1.location = (290, 0)
n2 = _N.new('ShaderNodeBsdfPrincipled'); n2.name = 'Principled BSDF'; n2.location = (0, 0)
n2.distribution = 'GGX'
n2.subsurface_method = 'RANDOM_WALK_SKIN'
n2.inputs[8].default_value = 1.0
n2.inputs[21].default_value = 1.2
n2.inputs[26].default_value = (0.2, 0.2, 0.2, 1.0)
n3 = _N.new('ShaderNodeMix'); n3.name = 'Mix'; n3.location = (-170, -120)
n3.data_type = 'RGBA'
n4 = _N.new('ShaderNodeMix'); n4.name = 'Mix.001'; n4.location = (-270, -120)
n4.data_type = 'RGBA'
n4.inputs[6].default_value = (0.8, 0.8, 0.8, 1.0)
n4.inputs[7].default_value = (1.0, 1.0, 1.0, 1.0)
n5 = _N.new('ShaderNodeMix'); n5.name = 'Mix.002'; n5.location = (-170, -120)
n5.data_type = 'RGBA'
n5.inputs[6].default_value = (1.0, 1.0, 1.0, 1.0)
_L.new(n2.outputs[0], n1.inputs[0])
_L.new(n0.outputs[2], n2.inputs[9])
_L.new(n0.outputs[4], n2.inputs[11])
_L.new(n0.outputs[5], n2.inputs[12])
_L.new(n0.outputs[6], n2.inputs[1])
_L.new(n0.outputs[7], n2.inputs[13])
_L.new(n0.outputs[9], n2.inputs[2])
_L.new(n0.outputs[10], n2.inputs[15])
_L.new(n0.outputs[11], n2.inputs[16])
_L.new(n0.outputs[12], n2.inputs[24])
_L.new(n0.outputs[14], n2.inputs[19])
_L.new(n0.outputs[15], n2.inputs[20])
_L.new(n0.outputs[16], n2.inputs[3])
_L.new(n0.outputs[17], n2.inputs[18])
_L.new(n0.outputs[19], n2.inputs[27])
_L.new(n0.outputs[20], n2.inputs[28])
_L.new(n0.outputs[21], n2.inputs[4])
_L.new(n0.outputs[22], n2.inputs[5])
_L.new(n0.outputs[23], n2.inputs[23])
_L.new(n0.outputs[24], n2.inputs[17])
_L.new(n0.outputs[0], n3.inputs[6])
_L.new(n0.outputs[3], n3.inputs[7])
_L.new(n0.outputs[1], n3.inputs[0])
_L.new(n0.outputs[1], n2.inputs[10])
_L.new(n3.outputs[2], n2.inputs[0])
_L.new(n0.outputs[6], n4.inputs[0])
_L.new(n4.outputs[2], n5.inputs[7])
_L.new(n0.outputs[8], n5.inputs[0])
_L.new(n5.outputs[2], n2.inputs[14])
n1.is_active_output = True

# ---- material node trees
mat_ref.use_nodes = True; mat_ref.node_tree.nodes.clear()
_N = mat_ref.node_tree.nodes; _L = mat_ref.node_tree.links
n0 = _N.new('ShaderNodeOutputMaterial'); n0.name = 'Material Output'; n0.location = (599, 334)
n1 = _N.new('ShaderNodeBsdfPrincipled'); n1.name = 'Principled BSDF'; n1.location = (10, 300)
n1.distribution = 'GGX'
n1.subsurface_method = 'RANDOM_WALK_SKIN'
n1.inputs[3].default_value = 1.45
n1.inputs[27].default_value = (0.0, 0.0, 0.0, 1.0)
n1.inputs[28].default_value = 1.0
n2 = _N.new('ShaderNodeTexImage'); n2.name = 'Image Texture'; n2.location = (-553, 176)
n2.image = img_untitled
n3 = _N.new('ShaderNodeGroup'); n3.name = 'Group'; n3.location = (0, 0)
n3.node_tree = ng_gltf_material_output
n3.inputs[0].default_value = 0.0
n3.inputs[1].default_value = 0.0
n3.inputs[2].default_value = 0.0
n3.inputs[3].default_value = 0.0
n3.inputs[4].default_value = 100.0
_L.new(n1.outputs[0], n0.inputs[0])
_L.new(n2.outputs[0], n1.inputs[0])
n0.is_active_output = True
mat_out.use_nodes = True; mat_out.node_tree.nodes.clear()
_N = mat_out.node_tree.nodes; _L = mat_out.node_tree.links
n0 = _N.new('ShaderNodeOutputMaterial'); n0.name = 'Material Output'; n0.location = (554, 286)
n1 = _N.new('ShaderNodeGroup'); n1.name = 'Group'; n1.location = (36, 244)
n1.node_tree = ng_nodegroup
n2 = _N.new('ShaderNodeGroup'); n2.name = 'Group.001'; n2.location = (0, 0)
n2.node_tree = ng_gltf_material_output
n2.inputs[0].default_value = 0.0
n2.inputs[1].default_value = 0.0
n2.inputs[2].default_value = 0.0
n2.inputs[3].default_value = 0.0
n2.inputs[4].default_value = 100.0
_L.new(n1.outputs[0], n0.inputs[0])
n0.is_active_output = True
mat_in.use_nodes = True; mat_in.node_tree.nodes.clear()
_N = mat_in.node_tree.nodes; _L = mat_in.node_tree.links
n0 = _N.new('ShaderNodeOutputMaterial'); n0.name = 'Material Output'; n0.location = (599, 334)
n1 = _N.new('ShaderNodeTexImage'); n1.name = 'Image Texture'; n1.location = (-357, 203)
n1.image = img_untitled
n2 = _N.new('ShaderNodeGroup'); n2.name = 'Group'; n2.location = (89, 305)
n2.node_tree = ng_nodegroup_002
n2.inputs[1].default_value = 0.0
n2.inputs[2].default_value = (1.0, 0.2, 0.1)
n2.inputs[3].default_value = (0.8, 0.8, 0.8, 1.0)
n2.inputs[4].default_value = 1.4
n2.inputs[5].default_value = 0.0
n2.inputs[6].default_value = 0.0
n2.inputs[7].default_value = 0.5
n2.inputs[8].default_value = 0.0
n2.inputs[9].default_value = 0.5
n2.inputs[10].default_value = 0.0
n2.inputs[11].default_value = 0.0
n2.inputs[12].default_value = 0.0
n2.inputs[13].default_value = 0.5
n2.inputs[14].default_value = 0.0
n2.inputs[15].default_value = 0.03
n2.inputs[16].default_value = 1.45
n2.inputs[17].default_value = 0.0
n2.inputs[18].default_value = 0.0
n2.inputs[19].default_value = (0.0, 0.0, 0.0, 1.0)
n2.inputs[20].default_value = 1.0
n2.inputs[21].default_value = 1.0
n2.inputs[22].default_value = (0.0, 0.0, 0.0)
n2.inputs[23].default_value = (0.0, 0.0, 0.0)
n2.inputs[24].default_value = (0.0, 0.0, 0.0)
n3 = _N.new('ShaderNodeGroup'); n3.name = 'Group.001'; n3.location = (0, 0)
n3.node_tree = ng_gltf_material_output
n3.inputs[0].default_value = 0.0
n3.inputs[1].default_value = 0.0
n3.inputs[2].default_value = 0.0
n3.inputs[3].default_value = 0.0
n3.inputs[4].default_value = 100.0
_L.new(n1.outputs[0], n2.inputs[0])
_L.new(n2.outputs[0], n0.inputs[0])
n0.is_active_output = True
mat_nested.use_nodes = True; mat_nested.node_tree.nodes.clear()
_N = mat_nested.node_tree.nodes; _L = mat_nested.node_tree.links
n0 = _N.new('ShaderNodeOutputMaterial'); n0.name = 'Material Output'; n0.location = (599, 334)
n1 = _N.new('ShaderNodeGroup'); n1.name = 'Group'; n1.location = (10, 300)
n1.node_tree = ng_nodegroup_003
n1.inputs[1].default_value = 0.0
n1.inputs[2].default_value = (1.0, 0.2, 0.1)
n1.inputs[3].default_value = (0.8, 0.8, 0.8, 1.0)
n1.inputs[4].default_value = 1.4
n1.inputs[5].default_value = 0.0
n1.inputs[6].default_value = 0.0
n1.inputs[7].default_value = 0.5
n1.inputs[8].default_value = 0.0
n1.inputs[9].default_value = 0.5
n1.inputs[10].default_value = 0.0
n1.inputs[11].default_value = 0.0
n1.inputs[12].default_value = 0.0
n1.inputs[13].default_value = 0.5
n1.inputs[14].default_value = 0.0
n1.inputs[15].default_value = 0.03
n1.inputs[16].default_value = 1.45
n1.inputs[17].default_value = 0.0
n1.inputs[18].default_value = 0.0
n1.inputs[19].default_value = (0.0, 0.0, 0.0, 1.0)
n1.inputs[20].default_value = 1.0
n1.inputs[21].default_value = 1.0
n1.inputs[22].default_value = (0.0, 0.0, 0.0)
n1.inputs[23].default_value = (0.0, 0.0, 0.0)
n1.inputs[24].default_value = (0.0, 0.0, 0.0)
n2 = _N.new('ShaderNodeTexImage'); n2.name = 'Image Texture'; n2.location = (-553, 176)
n2.image = img_untitled
n3 = _N.new('ShaderNodeGroup'); n3.name = 'Group.001'; n3.location = (0, 0)
n3.node_tree = ng_gltf_material_output
n3.inputs[0].default_value = 0.0
n3.inputs[1].default_value = 0.0
n3.inputs[2].default_value = 0.0
n3.inputs[3].default_value = 0.0
n3.inputs[4].default_value = 100.0
_L.new(n2.outputs[0], n1.inputs[0])
_L.new(n1.outputs[0], n0.inputs[0])
n0.is_active_output = True
mat_2groups.use_nodes = True; mat_2groups.node_tree.nodes.clear()
_N = mat_2groups.node_tree.nodes; _L = mat_2groups.node_tree.links
n0 = _N.new('ShaderNodeOutputMaterial'); n0.name = 'Material Output'; n0.location = (599, 334)
n1 = _N.new('ShaderNodeGroup'); n1.name = 'Group'; n1.location = (-553, 176)
n1.node_tree = ng_nodegroup_005
n1.inputs[0].default_value = (0.0, 0.0, 0.0)
n2 = _N.new('ShaderNodeGroup'); n2.name = 'Group.001'; n2.location = (10, 300)
n2.node_tree = ng_nodegroup_006
n2.inputs[1].default_value = 0.0
n2.inputs[2].default_value = (1.0, 0.2, 0.1)
n2.inputs[3].default_value = (0.8, 0.8, 0.8, 1.0)
n2.inputs[4].default_value = 1.4
n2.inputs[5].default_value = 0.0
n2.inputs[6].default_value = 0.0
n2.inputs[7].default_value = 0.5
n2.inputs[8].default_value = 0.0
n2.inputs[9].default_value = 0.5
n2.inputs[10].default_value = 0.0
n2.inputs[11].default_value = 0.0
n2.inputs[12].default_value = 0.0
n2.inputs[13].default_value = 0.5
n2.inputs[14].default_value = 0.0
n2.inputs[15].default_value = 0.03
n2.inputs[16].default_value = 1.45
n2.inputs[17].default_value = 0.0
n2.inputs[18].default_value = 0.0
n2.inputs[19].default_value = (0.0, 0.0, 0.0, 1.0)
n2.inputs[20].default_value = 1.0
n2.inputs[21].default_value = 1.0
n2.inputs[22].default_value = (0.0, 0.0, 0.0)
n2.inputs[23].default_value = (0.0, 0.0, 0.0)
n2.inputs[24].default_value = (0.0, 0.0, 0.0)
n3 = _N.new('ShaderNodeGroup'); n3.name = 'Group.002'; n3.location = (0, 0)
n3.node_tree = ng_gltf_material_output
n3.inputs[0].default_value = 0.0
n3.inputs[1].default_value = 0.0
n3.inputs[2].default_value = 0.0
n3.inputs[3].default_value = 0.0
n3.inputs[4].default_value = 100.0
_L.new(n1.outputs[0], n2.inputs[0])
_L.new(n2.outputs[0], n0.inputs[0])
n0.is_active_output = True
mat_test_001.use_nodes = True; mat_test_001.node_tree.nodes.clear()
_N = mat_test_001.node_tree.nodes; _L = mat_test_001.node_tree.links
n0 = _N.new('ShaderNodeOutputMaterial'); n0.name = 'Material Output'; n0.location = (599, 334)
n1 = _N.new('ShaderNodeGroup'); n1.name = 'Group'; n1.location = (10, 300)
n1.node_tree = ng_nodegroup_003
n1.inputs[0].default_value = (0.8, 0.8, 0.8, 1.0)
n1.inputs[1].default_value = 0.0
n1.inputs[2].default_value = (1.0, 0.2, 0.1)
n1.inputs[3].default_value = (0.8, 0.8, 0.8, 1.0)
n1.inputs[4].default_value = 1.4
n1.inputs[5].default_value = 0.0
n1.inputs[6].default_value = 0.0
n1.inputs[7].default_value = 0.5
n1.inputs[8].default_value = 0.0
n1.inputs[9].default_value = 0.5
n1.inputs[10].default_value = 0.0
n1.inputs[11].default_value = 0.0
n1.inputs[12].default_value = 0.0
n1.inputs[13].default_value = 0.5
n1.inputs[14].default_value = 0.0
n1.inputs[15].default_value = 0.03
n1.inputs[16].default_value = 1.45
n1.inputs[17].default_value = 0.0
n1.inputs[18].default_value = 0.0
n1.inputs[19].default_value = (0.0, 0.0, 0.0, 1.0)
n1.inputs[20].default_value = 1.0
n1.inputs[21].default_value = 1.0
n1.inputs[22].default_value = (0.0, 0.0, 0.0)
n1.inputs[23].default_value = (0.0, 0.0, 0.0)
n1.inputs[24].default_value = (0.0, 0.0, 0.0)
n2 = _N.new('ShaderNodeGroup'); n2.name = 'Group.001'; n2.location = (378, 41)
n2.node_tree = ng_gltf_material_output
n2.inputs[0].default_value = 0.0
n2.inputs[1].default_value = 0.0
n2.inputs[2].default_value = 0.0
n2.inputs[3].default_value = 0.0
n2.inputs[4].default_value = 100.0
_L.new(n1.outputs[0], n0.inputs[0])
n0.is_active_output = True

# ---- world
world_world = bpy.data.worlds.new('World'); scene.world = world_world
world_world.use_nodes = True; world_world.node_tree.nodes.clear()
_N = world_world.node_tree.nodes; _L = world_world.node_tree.links
n0 = _N.new('ShaderNodeOutputWorld'); n0.name = 'World Output'; n0.location = (300, 300)
n1 = _N.new('ShaderNodeBackground'); n1.name = 'Background'; n1.location = (10, 300)
n1.inputs[0].default_value = (0.05088, 0.05088, 0.05088, 1.0)
_L.new(n1.outputs[0], n0.inputs[0])
n0.is_active_output = True
world_world.color = (0.05088, 0.05088, 0.05088)
world_world.use_sun_shadow = False
world_world.sun_shadow_jitter_overblur = 0.0

# ---- cameras
cam_camera = bpy.data.cameras.new('Camera')
cam_camera.clip_end = 100.0
cam_camera.ortho_scale = 7.314

# ---- lights
light_light = bpy.data.lights.new('Light', 'POINT')
light_light.transmission_factor = 0.0
light_light.energy = 1000.0
light_light.shadow_soft_size = 0.1
light_light.shadow_maximum_resolution = 0.006
light_light.use_absolute_resolution = True

# ---- meshes
me_cube = bpy.data.meshes.new('Cube')
me_cube.from_pydata([(1.0, 1.0, 1.0), (1.0, 1.0, -1.0), (1.0, -1.0, 1.0), (1.0, -1.0, -1.0), (-1.0, 1.0, 1.0), (-1.0, 1.0, -1.0), (-1.0, -1.0, 1.0), (-1.0, -1.0, -1.0)], [], [(0, 4, 6, 2), (3, 2, 6, 7), (7, 6, 4, 5), (5, 1, 3, 7), (1, 0, 2, 3), (5, 4, 0, 1)])
_uv = me_cube.uv_layers.new(name='UVMap')
_uv.uv.foreach_set('vector', [0.625, 0.5, 0.875, 0.5, 0.875, 0.75, 0.625, 0.75, 0.375, 0.75, 0.625, 0.75, 0.625, 1.0, 0.375, 1.0, 0.375, 0.0, 0.625, 0.0, 0.625, 0.25, 0.375, 0.25, 0.125, 0.5, 0.375, 0.5, 0.375, 0.75, 0.125, 0.75, 0.375, 0.5, 0.625, 0.5, 0.625, 0.75, 0.375, 0.75, 0.375, 0.25, 0.625, 0.25, 0.625, 0.5, 0.375, 0.5])
me_cube.materials.append(mat_ref)
me_cube.use_mirror_vertex_groups = False
me_cube.update()
me_cube_001 = bpy.data.meshes.new('Cube.001')
me_cube_001.from_pydata([(1.0, 1.0, 1.0), (1.0, 1.0, -1.0), (1.0, -1.0, 1.0), (1.0, -1.0, -1.0), (-1.0, 1.0, 1.0), (-1.0, 1.0, -1.0), (-1.0, -1.0, 1.0), (-1.0, -1.0, -1.0)], [], [(0, 4, 6, 2), (3, 2, 6, 7), (7, 6, 4, 5), (5, 1, 3, 7), (1, 0, 2, 3), (5, 4, 0, 1)])
_uv = me_cube_001.uv_layers.new(name='UVMap')
_uv.uv.foreach_set('vector', [0.625, 0.5, 0.875, 0.5, 0.875, 0.75, 0.625, 0.75, 0.375, 0.75, 0.625, 0.75, 0.625, 1.0, 0.375, 1.0, 0.375, 0.0, 0.625, 0.0, 0.625, 0.25, 0.375, 0.25, 0.125, 0.5, 0.375, 0.5, 0.375, 0.75, 0.125, 0.75, 0.375, 0.5, 0.625, 0.5, 0.625, 0.75, 0.375, 0.75, 0.375, 0.25, 0.625, 0.25, 0.625, 0.5, 0.375, 0.5])
me_cube_001.materials.append(mat_out)
me_cube_001.use_mirror_vertex_groups = False
me_cube_001.update()
me_cube_002 = bpy.data.meshes.new('Cube.002')
me_cube_002.from_pydata([(1.0, 1.0, 1.0), (1.0, 1.0, -1.0), (1.0, -1.0, 1.0), (1.0, -1.0, -1.0), (-1.0, 1.0, 1.0), (-1.0, 1.0, -1.0), (-1.0, -1.0, 1.0), (-1.0, -1.0, -1.0)], [], [(0, 4, 6, 2), (3, 2, 6, 7), (7, 6, 4, 5), (5, 1, 3, 7), (1, 0, 2, 3), (5, 4, 0, 1)])
_uv = me_cube_002.uv_layers.new(name='UVMap')
_uv.uv.foreach_set('vector', [0.625, 0.5, 0.875, 0.5, 0.875, 0.75, 0.625, 0.75, 0.375, 0.75, 0.625, 0.75, 0.625, 1.0, 0.375, 1.0, 0.375, 0.0, 0.625, 0.0, 0.625, 0.25, 0.375, 0.25, 0.125, 0.5, 0.375, 0.5, 0.375, 0.75, 0.125, 0.75, 0.375, 0.5, 0.625, 0.5, 0.625, 0.75, 0.375, 0.75, 0.375, 0.25, 0.625, 0.25, 0.625, 0.5, 0.375, 0.5])
me_cube_002.materials.append(mat_in)
me_cube_002.use_mirror_vertex_groups = False
me_cube_002.update()
me_cube_003 = bpy.data.meshes.new('Cube.003')
me_cube_003.from_pydata([(1.0, 1.0, 1.0), (1.0, 1.0, -1.0), (1.0, -1.0, 1.0), (1.0, -1.0, -1.0), (-1.0, 1.0, 1.0), (-1.0, 1.0, -1.0), (-1.0, -1.0, 1.0), (-1.0, -1.0, -1.0)], [], [(0, 4, 6, 2), (3, 2, 6, 7), (7, 6, 4, 5), (5, 1, 3, 7), (1, 0, 2, 3), (5, 4, 0, 1)])
_uv = me_cube_003.uv_layers.new(name='UVMap')
_uv.uv.foreach_set('vector', [0.625, 0.5, 0.875, 0.5, 0.875, 0.75, 0.625, 0.75, 0.375, 0.75, 0.625, 0.75, 0.625, 1.0, 0.375, 1.0, 0.375, 0.0, 0.625, 0.0, 0.625, 0.25, 0.375, 0.25, 0.125, 0.5, 0.375, 0.5, 0.375, 0.75, 0.125, 0.75, 0.375, 0.5, 0.625, 0.5, 0.625, 0.75, 0.375, 0.75, 0.375, 0.25, 0.625, 0.25, 0.625, 0.5, 0.375, 0.5])
me_cube_003.materials.append(mat_nested)
me_cube_003.use_mirror_vertex_groups = False
me_cube_003.update()
me_cube_004 = bpy.data.meshes.new('Cube.004')
me_cube_004.from_pydata([(1.0, 1.0, 1.0), (1.0, 1.0, -1.0), (1.0, -1.0, 1.0), (1.0, -1.0, -1.0), (-1.0, 1.0, 1.0), (-1.0, 1.0, -1.0), (-1.0, -1.0, 1.0), (-1.0, -1.0, -1.0)], [], [(0, 4, 6, 2), (3, 2, 6, 7), (7, 6, 4, 5), (5, 1, 3, 7), (1, 0, 2, 3), (5, 4, 0, 1)])
_uv = me_cube_004.uv_layers.new(name='UVMap')
_uv.uv.foreach_set('vector', [0.625, 0.5, 0.875, 0.5, 0.875, 0.75, 0.625, 0.75, 0.375, 0.75, 0.625, 0.75, 0.625, 1.0, 0.375, 1.0, 0.375, 0.0, 0.625, 0.0, 0.625, 0.25, 0.375, 0.25, 0.125, 0.5, 0.375, 0.5, 0.375, 0.75, 0.125, 0.75, 0.375, 0.5, 0.625, 0.5, 0.625, 0.75, 0.375, 0.75, 0.375, 0.25, 0.625, 0.25, 0.625, 0.5, 0.375, 0.5])
me_cube_004.materials.append(mat_2groups)
me_cube_004.use_mirror_vertex_groups = False
me_cube_004.update()
me_cube_007 = bpy.data.meshes.new('Cube.007')
me_cube_007.from_pydata([(1.0, 1.0, 1.0), (1.0, 1.0, -1.0), (1.0, -1.0, 1.0), (1.0, -1.0, -1.0), (-1.0, 1.0, 1.0), (-1.0, 1.0, -1.0), (-1.0, -1.0, 1.0), (-1.0, -1.0, -1.0)], [], [(0, 4, 6, 2), (3, 2, 6, 7), (7, 6, 4, 5), (5, 1, 3, 7), (1, 0, 2, 3), (5, 4, 0, 1)])
_uv = me_cube_007.uv_layers.new(name='UVMap')
_uv.uv.foreach_set('vector', [0.625, 0.5, 0.875, 0.5, 0.875, 0.75, 0.625, 0.75, 0.375, 0.75, 0.625, 0.75, 0.625, 1.0, 0.375, 1.0, 0.375, 0.0, 0.625, 0.0, 0.625, 0.25, 0.375, 0.25, 0.125, 0.5, 0.375, 0.5, 0.375, 0.75, 0.125, 0.75, 0.375, 0.5, 0.625, 0.5, 0.625, 0.75, 0.375, 0.75, 0.375, 0.25, 0.625, 0.25, 0.625, 0.5, 0.375, 0.5])
me_cube_007.materials.append(mat_test_001)
me_cube_007.use_mirror_vertex_groups = False
me_cube_007.update()

# ---- objects
ob_cube = bpy.data.objects.new('Cube', me_cube)
ob_light = bpy.data.objects.new('Light', light_light)
ob_camera = bpy.data.objects.new('Camera', cam_camera)
ob_cube_001 = bpy.data.objects.new('Cube.001', me_cube_001)
ob_cube_002 = bpy.data.objects.new('Cube.002', me_cube_002)
ob_cube_003 = bpy.data.objects.new('Cube.003', me_cube_003)
ob_cube_004 = bpy.data.objects.new('Cube.004', me_cube_004)
ob_cube_005 = bpy.data.objects.new('Cube.005', me_cube_007)

# ---- transforms, parenting, visibility, modifiers, constraints
ob_cube.location = (0.0, 0.0, 0.0)
ob_cube.lock_rotations_4d = False
ob_cube.empty_display_type = 'ARROWS'
ob_cube.lineart.crease_threshold = 0.0
ob_light.location = (4.076, 1.005, 5.904)
ob_light.rotation_euler = (0.6503, 0.05522, 1.866)
ob_light.lock_rotations_4d = False
ob_light.empty_display_type = 'ARROWS'
ob_light.color = (0.0, 0.0, 0.0, 0.0)
ob_light.lineart.crease_threshold = 0.0
ob_camera.location = (7.359, -6.926, 4.958)
ob_camera.rotation_euler = (1.109, 0.0, 0.8149)
ob_camera.lock_rotations_4d = False
ob_camera.empty_display_type = 'ARROWS'
ob_camera.color = (0.0, 0.0, 0.0, 0.0)
ob_camera.display_type = 'WIRE'
ob_camera.lineart.crease_threshold = 0.0
ob_cube_001.location = (3.0, 0.0, 0.0)
ob_cube_001.lock_rotations_4d = False
ob_cube_001.empty_display_type = 'ARROWS'
ob_cube_001.lineart.crease_threshold = 0.0
ob_cube_002.location = (6.0, 0.0, 0.0)
ob_cube_002.lock_rotations_4d = False
ob_cube_002.empty_display_type = 'ARROWS'
ob_cube_002.lineart.crease_threshold = 0.0
ob_cube_003.location = (9.0, 0.0, 0.0)
ob_cube_003.lock_rotations_4d = False
ob_cube_003.empty_display_type = 'ARROWS'
ob_cube_003.lineart.crease_threshold = 0.0
ob_cube_004.location = (12.0, 0.0, 0.0)
ob_cube_004.lock_rotations_4d = False
ob_cube_004.empty_display_type = 'ARROWS'
ob_cube_004.lineart.crease_threshold = 0.0
ob_cube_005.location = (15.0, 0.0, 0.0)
ob_cube_005.lock_rotations_4d = False
ob_cube_005.empty_display_type = 'ARROWS'
ob_cube_005.lineart.crease_threshold = 0.0

# ---- collection membership
col_collection.objects.link(ob_cube)
col_collection.objects.link(ob_light)
col_collection.objects.link(ob_camera)
col_collection.objects.link(ob_cube_001)
col_collection.objects.link(ob_cube_002)
col_collection.objects.link(ob_cube_003)
col_collection.objects.link(ob_cube_004)
col_collection.objects.link(ob_cube_005)

# ---- scene / render settings (as saved in the file)
scene.camera = ob_camera
scene.frame_start = 1; scene.frame_end = 250; scene.frame_set(0)
scene.render.engine = 'BLENDER_EEVEE_NEXT'
scene.render.bake_bias = 0.0
scene.render.bake_samples = 0
scene.cycles.sampling_pattern = 'TABULATED_SOBOL'
scene.cycles.use_light_tree = False
scene.eevee.fast_gi_thickness_near = 0.1
scene.eevee.fast_gi_thickness_far = 0.0
scene.view_settings.view_transform = 'Filmic'
bpy.context.view_layer.update()
